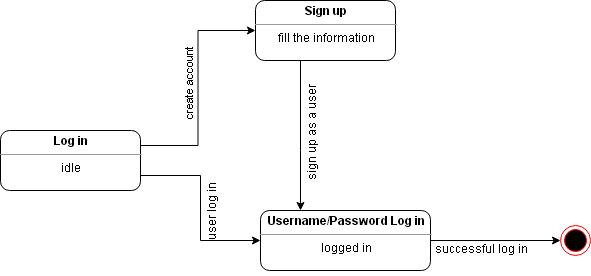

The diagram above was exported from draw.io. Its source (the exported page's mxGraphModel, read from the mxfile embedded in the PNG):
<mxGraphModel dx="786" dy="491" grid="1" gridSize="10" guides="1" tooltips="1" connect="1" arrows="1" fold="1" page="1" pageScale="1" pageWidth="850" pageHeight="1100" math="0" shadow="0">
  <root>
    <mxCell id="0" />
    <mxCell id="1" parent="0" />
    <mxCell id="jT_wgY-w7tiHQsUKjGZa-16" style="edgeStyle=orthogonalEdgeStyle;rounded=0;orthogonalLoop=1;jettySize=auto;html=1;strokeColor=#000000;entryX=0;entryY=0.5;entryDx=0;entryDy=0;exitX=1;exitY=0.75;exitDx=0;exitDy=0;" edge="1" parent="1" source="jT_wgY-w7tiHQsUKjGZa-13" target="jT_wgY-w7tiHQsUKjGZa-14">
      <mxGeometry relative="1" as="geometry">
        <mxPoint x="180" y="270" as="sourcePoint" />
      </mxGeometry>
    </mxCell>
    <mxCell id="jT_wgY-w7tiHQsUKjGZa-17" style="edgeStyle=orthogonalEdgeStyle;rounded=0;orthogonalLoop=1;jettySize=auto;html=1;exitX=1;exitY=0.25;exitDx=0;exitDy=0;entryX=0;entryY=0.5;entryDx=0;entryDy=0;strokeColor=#000000;" edge="1" parent="1" source="jT_wgY-w7tiHQsUKjGZa-13" target="jT_wgY-w7tiHQsUKjGZa-15">
      <mxGeometry relative="1" as="geometry" />
    </mxCell>
    <mxCell id="jT_wgY-w7tiHQsUKjGZa-24" value="create account" style="edgeLabel;html=1;align=center;verticalAlign=middle;resizable=0;points=[];rotation=-90;" vertex="1" connectable="0" parent="jT_wgY-w7tiHQsUKjGZa-17">
      <mxGeometry x="0.0378" y="3" relative="1" as="geometry">
        <mxPoint x="-12" y="36" as="offset" />
      </mxGeometry>
    </mxCell>
    <mxCell id="jT_wgY-w7tiHQsUKjGZa-13" value="&lt;p style=&quot;margin: 0px ; margin-top: 4px ; text-align: center&quot;&gt;&lt;b&gt;Log in&lt;/b&gt;&lt;/p&gt;&lt;hr size=&quot;1&quot;&gt;&lt;div style=&quot;text-align: center ; height: 2px&quot;&gt;idle&lt;/div&gt;&lt;div style=&quot;text-align: center ; height: 2px&quot;&gt;&lt;br&gt;&lt;/div&gt;" style="verticalAlign=top;align=left;overflow=fill;fontSize=12;fontFamily=Helvetica;html=1;rounded=1;strokeColor=#000000;" vertex="1" parent="1">
      <mxGeometry x="30" y="230" width="140" height="60" as="geometry" />
    </mxCell>
    <mxCell id="jT_wgY-w7tiHQsUKjGZa-28" style="edgeStyle=orthogonalEdgeStyle;rounded=0;orthogonalLoop=1;jettySize=auto;html=1;exitX=1;exitY=0.5;exitDx=0;exitDy=0;entryX=0;entryY=0.5;entryDx=0;entryDy=0;strokeColor=#000000;" edge="1" parent="1" source="jT_wgY-w7tiHQsUKjGZa-14" target="jT_wgY-w7tiHQsUKjGZa-32">
      <mxGeometry relative="1" as="geometry">
        <mxPoint x="580" y="340" as="targetPoint" />
      </mxGeometry>
    </mxCell>
    <mxCell id="jT_wgY-w7tiHQsUKjGZa-14" value="&lt;p style=&quot;margin: 0px ; margin-top: 4px ; text-align: center&quot;&gt;&lt;b&gt;Username/Password Log in&lt;/b&gt;&lt;/p&gt;&lt;hr size=&quot;1&quot;&gt;&lt;div style=&quot;text-align: center ; height: 2px&quot;&gt;logged in&lt;/div&gt;" style="verticalAlign=top;align=left;overflow=fill;fontSize=12;fontFamily=Helvetica;html=1;rounded=1;strokeColor=#000000;" vertex="1" parent="1">
      <mxGeometry x="290" y="310" width="170" height="60" as="geometry" />
    </mxCell>
    <mxCell id="jT_wgY-w7tiHQsUKjGZa-18" style="edgeStyle=orthogonalEdgeStyle;rounded=0;orthogonalLoop=1;jettySize=auto;html=1;exitX=0.5;exitY=1;exitDx=0;exitDy=0;strokeColor=#000000;" edge="1" parent="1" source="jT_wgY-w7tiHQsUKjGZa-15" target="jT_wgY-w7tiHQsUKjGZa-14">
      <mxGeometry relative="1" as="geometry">
        <Array as="points">
          <mxPoint x="330" y="250" />
          <mxPoint x="330" y="250" />
        </Array>
      </mxGeometry>
    </mxCell>
    <mxCell id="jT_wgY-w7tiHQsUKjGZa-15" value="&lt;p style=&quot;margin: 0px ; margin-top: 4px ; text-align: center&quot;&gt;&lt;b&gt;Sign up&lt;/b&gt;&lt;/p&gt;&lt;hr size=&quot;1&quot;&gt;&lt;div style=&quot;text-align: center ; height: 2px&quot;&gt;fill the information&lt;/div&gt;" style="verticalAlign=top;align=left;overflow=fill;fontSize=12;fontFamily=Helvetica;html=1;rounded=1;strokeColor=#000000;" vertex="1" parent="1">
      <mxGeometry x="285" y="100" width="140" height="60" as="geometry" />
    </mxCell>
    <mxCell id="jT_wgY-w7tiHQsUKjGZa-25" value="sign up as a user" style="text;html=1;align=center;verticalAlign=middle;resizable=0;points=[];autosize=1;rotation=-90;" vertex="1" parent="1">
      <mxGeometry x="280" y="270" width="110" height="20" as="geometry" />
    </mxCell>
    <mxCell id="jT_wgY-w7tiHQsUKjGZa-26" value="user log in" style="text;html=1;align=center;verticalAlign=middle;resizable=0;points=[];autosize=1;rotation=-90;" vertex="1" parent="1">
      <mxGeometry x="200" y="330" width="70" height="20" as="geometry" />
    </mxCell>
    <mxCell id="jT_wgY-w7tiHQsUKjGZa-29" value="successful log in" style="text;html=1;align=center;verticalAlign=middle;resizable=0;points=[];autosize=1;" vertex="1" parent="1">
      <mxGeometry x="410" y="332" width="110" height="20" as="geometry" />
    </mxCell>
    <mxCell id="jT_wgY-w7tiHQsUKjGZa-32" value="" style="ellipse;html=1;shape=endState;fillColor=#000000;strokeColor=#ff0000;rounded=1;" vertex="1" parent="1">
      <mxGeometry x="590" y="325" width="30" height="30" as="geometry" />
    </mxCell>
  </root>
</mxGraphModel>